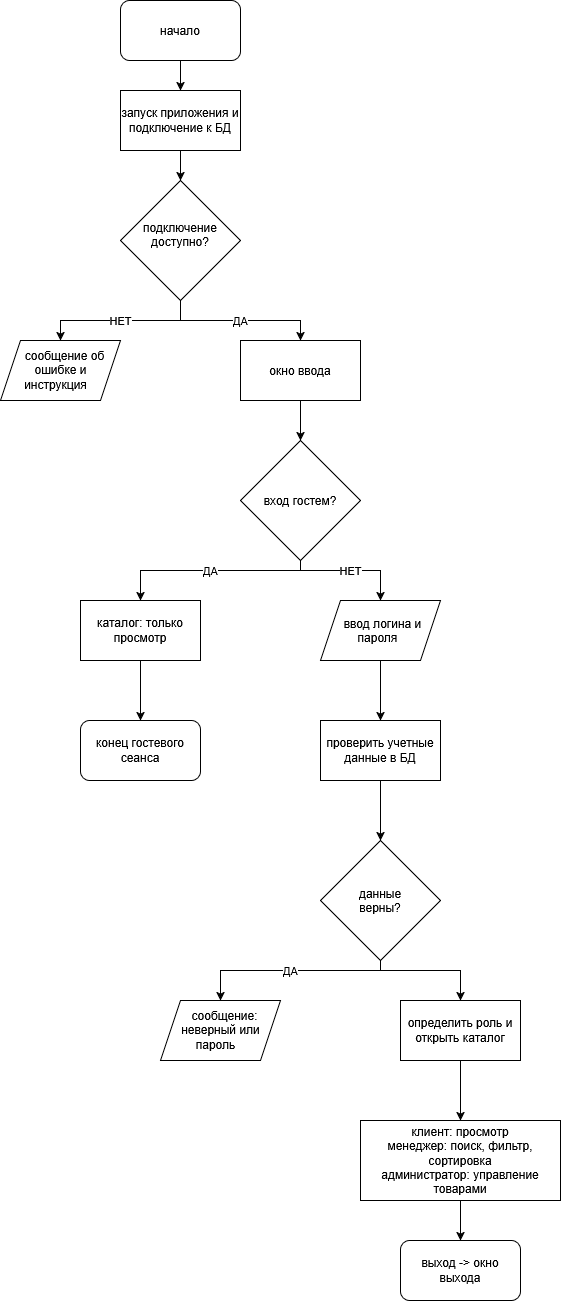

The diagram above was exported from draw.io. Its source (the exported page's mxGraphModel, read from the mxfile embedded in the PNG):
<mxGraphModel dx="1364" dy="786" grid="1" gridSize="10" guides="1" tooltips="1" connect="1" arrows="1" fold="1" page="1" pageScale="1" pageWidth="827" pageHeight="1169" math="0" shadow="0">
  <root>
    <mxCell id="0" />
    <mxCell id="1" parent="0" />
    <mxCell id="hcF220lA3Qvd9Ft2bmxy-17" edge="1" parent="1" source="hcF220lA3Qvd9Ft2bmxy-1" style="edgeStyle=orthogonalEdgeStyle;rounded=0;orthogonalLoop=1;jettySize=auto;html=1;entryX=0.5;entryY=0;entryDx=0;entryDy=0;" target="hcF220lA3Qvd9Ft2bmxy-2">
      <mxGeometry relative="1" as="geometry" />
    </mxCell>
    <mxCell id="hcF220lA3Qvd9Ft2bmxy-1" parent="1" style="rounded=1;whiteSpace=wrap;html=1;" value="начало" vertex="1">
      <mxGeometry height="60" width="120" x="280" y="40" as="geometry" />
    </mxCell>
    <mxCell id="hcF220lA3Qvd9Ft2bmxy-19" edge="1" parent="1" source="hcF220lA3Qvd9Ft2bmxy-2" style="edgeStyle=orthogonalEdgeStyle;rounded=0;orthogonalLoop=1;jettySize=auto;html=1;entryX=0.5;entryY=0;entryDx=0;entryDy=0;" target="hcF220lA3Qvd9Ft2bmxy-3">
      <mxGeometry relative="1" as="geometry" />
    </mxCell>
    <mxCell id="hcF220lA3Qvd9Ft2bmxy-2" parent="1" style="rounded=0;whiteSpace=wrap;html=1;" value="запуск приложения и подключение к БД" vertex="1">
      <mxGeometry height="60" width="120" x="280" y="130" as="geometry" />
    </mxCell>
    <mxCell id="hcF220lA3Qvd9Ft2bmxy-20" edge="1" parent="1" source="hcF220lA3Qvd9Ft2bmxy-3" style="edgeStyle=orthogonalEdgeStyle;rounded=0;orthogonalLoop=1;jettySize=auto;html=1;entryX=0.5;entryY=0;entryDx=0;entryDy=0;" target="hcF220lA3Qvd9Ft2bmxy-4" value="НЕТ">
      <mxGeometry relative="1" as="geometry" />
    </mxCell>
    <mxCell id="hcF220lA3Qvd9Ft2bmxy-21" edge="1" parent="1" source="hcF220lA3Qvd9Ft2bmxy-3" style="edgeStyle=orthogonalEdgeStyle;rounded=0;orthogonalLoop=1;jettySize=auto;html=1;entryX=0.5;entryY=0;entryDx=0;entryDy=0;" target="hcF220lA3Qvd9Ft2bmxy-5" value="ДА">
      <mxGeometry relative="1" as="geometry" />
    </mxCell>
    <mxCell id="hcF220lA3Qvd9Ft2bmxy-3" parent="1" style="rhombus;whiteSpace=wrap;html=1;shapeInside=1;" value="подключение доступно?" vertex="1">
      <mxGeometry height="120" width="120" x="280" y="220" as="geometry" />
    </mxCell>
    <mxCell id="hcF220lA3Qvd9Ft2bmxy-4" parent="1" style="shape=parallelogram;perimeter=parallelogramPerimeter;whiteSpace=wrap;html=1;shapeInside=1;fixedSize=1;" value="сообщение об ошибке и инструкция" vertex="1">
      <mxGeometry height="60" width="120" x="160" y="380" as="geometry" />
    </mxCell>
    <mxCell id="hcF220lA3Qvd9Ft2bmxy-22" edge="1" parent="1" source="hcF220lA3Qvd9Ft2bmxy-5" style="edgeStyle=orthogonalEdgeStyle;rounded=0;orthogonalLoop=1;jettySize=auto;html=1;entryX=0.5;entryY=0;entryDx=0;entryDy=0;" target="hcF220lA3Qvd9Ft2bmxy-6">
      <mxGeometry relative="1" as="geometry" />
    </mxCell>
    <mxCell id="hcF220lA3Qvd9Ft2bmxy-5" parent="1" style="rounded=0;whiteSpace=wrap;html=1;" value="окно ввода" vertex="1">
      <mxGeometry height="60" width="120" x="400" y="380" as="geometry" />
    </mxCell>
    <mxCell id="hcF220lA3Qvd9Ft2bmxy-23" edge="1" parent="1" source="hcF220lA3Qvd9Ft2bmxy-6" style="edgeStyle=orthogonalEdgeStyle;rounded=0;orthogonalLoop=1;jettySize=auto;html=1;entryX=0.5;entryY=0;entryDx=0;entryDy=0;" target="hcF220lA3Qvd9Ft2bmxy-7" value="ДА">
      <mxGeometry relative="1" as="geometry">
        <Array as="points">
          <mxPoint x="460" y="610" />
          <mxPoint x="300" y="610" />
        </Array>
      </mxGeometry>
    </mxCell>
    <mxCell id="hcF220lA3Qvd9Ft2bmxy-6" parent="1" style="rhombus;whiteSpace=wrap;html=1;shapeInside=1;" value="вход гостем?" vertex="1">
      <mxGeometry height="120" width="120" x="400" y="480" as="geometry" />
    </mxCell>
    <mxCell id="hcF220lA3Qvd9Ft2bmxy-25" edge="1" parent="1" source="hcF220lA3Qvd9Ft2bmxy-7" style="edgeStyle=orthogonalEdgeStyle;rounded=0;orthogonalLoop=1;jettySize=auto;html=1;entryX=0.5;entryY=0;entryDx=0;entryDy=0;" target="hcF220lA3Qvd9Ft2bmxy-10">
      <mxGeometry relative="1" as="geometry" />
    </mxCell>
    <mxCell id="hcF220lA3Qvd9Ft2bmxy-7" parent="1" style="rounded=0;whiteSpace=wrap;html=1;" value="каталог: только просмотр" vertex="1">
      <mxGeometry height="60" width="120" x="240" y="640" as="geometry" />
    </mxCell>
    <mxCell id="hcF220lA3Qvd9Ft2bmxy-27" edge="1" parent="1" source="hcF220lA3Qvd9Ft2bmxy-8" style="edgeStyle=orthogonalEdgeStyle;rounded=0;orthogonalLoop=1;jettySize=auto;html=1;entryX=0.5;entryY=0;entryDx=0;entryDy=0;" target="hcF220lA3Qvd9Ft2bmxy-11">
      <mxGeometry relative="1" as="geometry" />
    </mxCell>
    <mxCell id="hcF220lA3Qvd9Ft2bmxy-8" parent="1" style="rounded=0;whiteSpace=wrap;html=1;" value="проверить учетные данные в БД" vertex="1">
      <mxGeometry height="60" width="120" x="480" y="760" as="geometry" />
    </mxCell>
    <mxCell id="hcF220lA3Qvd9Ft2bmxy-26" edge="1" parent="1" source="hcF220lA3Qvd9Ft2bmxy-9" style="edgeStyle=orthogonalEdgeStyle;rounded=0;orthogonalLoop=1;jettySize=auto;html=1;entryX=0.5;entryY=0;entryDx=0;entryDy=0;" target="hcF220lA3Qvd9Ft2bmxy-8">
      <mxGeometry relative="1" as="geometry" />
    </mxCell>
    <mxCell id="hcF220lA3Qvd9Ft2bmxy-9" parent="1" style="shape=parallelogram;perimeter=parallelogramPerimeter;whiteSpace=wrap;html=1;shapeInside=1;fixedSize=1;" value="ввод логина и пароля" vertex="1">
      <mxGeometry height="60" width="120" x="480" y="640" as="geometry" />
    </mxCell>
    <mxCell id="hcF220lA3Qvd9Ft2bmxy-10" parent="1" style="rounded=1;whiteSpace=wrap;html=1;" value="конец гостевого сеанса" vertex="1">
      <mxGeometry height="60" width="120" x="240" y="760" as="geometry" />
    </mxCell>
    <mxCell id="hcF220lA3Qvd9Ft2bmxy-28" edge="1" parent="1" source="hcF220lA3Qvd9Ft2bmxy-11" style="edgeStyle=orthogonalEdgeStyle;rounded=0;orthogonalLoop=1;jettySize=auto;html=1;entryX=0.5;entryY=0;entryDx=0;entryDy=0;" target="hcF220lA3Qvd9Ft2bmxy-12" value="ДА">
      <mxGeometry relative="1" as="geometry">
        <Array as="points">
          <mxPoint x="540" y="1010" />
          <mxPoint x="380" y="1010" />
        </Array>
      </mxGeometry>
    </mxCell>
    <mxCell id="hcF220lA3Qvd9Ft2bmxy-11" parent="1" style="rhombus;whiteSpace=wrap;html=1;shapeInside=1;" value="данные верны?" vertex="1">
      <mxGeometry height="120" width="120" x="480" y="880" as="geometry" />
    </mxCell>
    <mxCell id="hcF220lA3Qvd9Ft2bmxy-12" parent="1" style="shape=parallelogram;perimeter=parallelogramPerimeter;whiteSpace=wrap;html=1;shapeInside=1;fixedSize=1;" value="сообщение: неверный или пароль" vertex="1">
      <mxGeometry height="60" width="120" x="320" y="1040" as="geometry" />
    </mxCell>
    <mxCell id="hcF220lA3Qvd9Ft2bmxy-30" edge="1" parent="1" source="hcF220lA3Qvd9Ft2bmxy-14" style="edgeStyle=orthogonalEdgeStyle;rounded=0;orthogonalLoop=1;jettySize=auto;html=1;entryX=0.5;entryY=0;entryDx=0;entryDy=0;" target="hcF220lA3Qvd9Ft2bmxy-15">
      <mxGeometry relative="1" as="geometry" />
    </mxCell>
    <mxCell id="hcF220lA3Qvd9Ft2bmxy-14" parent="1" style="rounded=0;whiteSpace=wrap;html=1;" value="определить роль и открыть каталог" vertex="1">
      <mxGeometry height="60" width="120" x="560" y="1040" as="geometry" />
    </mxCell>
    <mxCell id="hcF220lA3Qvd9Ft2bmxy-31" edge="1" parent="1" source="hcF220lA3Qvd9Ft2bmxy-15" style="edgeStyle=orthogonalEdgeStyle;rounded=0;orthogonalLoop=1;jettySize=auto;html=1;entryX=0.5;entryY=0;entryDx=0;entryDy=0;" target="hcF220lA3Qvd9Ft2bmxy-16">
      <mxGeometry relative="1" as="geometry" />
    </mxCell>
    <mxCell id="hcF220lA3Qvd9Ft2bmxy-15" parent="1" style="rounded=0;whiteSpace=wrap;html=1;" value="&lt;div&gt;клиент: просмотр&lt;/div&gt;&lt;div&gt;менеджер: поиск, фильтр, сортировка&lt;/div&gt;&lt;div&gt;администратор: управление товарами&lt;/div&gt;" vertex="1">
      <mxGeometry height="80" width="200" x="520" y="1160" as="geometry" />
    </mxCell>
    <mxCell id="hcF220lA3Qvd9Ft2bmxy-16" parent="1" style="rounded=1;whiteSpace=wrap;html=1;" value="выход -&amp;gt; окно выхода" vertex="1">
      <mxGeometry height="60" width="120" x="560" y="1280" as="geometry" />
    </mxCell>
    <mxCell id="hcF220lA3Qvd9Ft2bmxy-24" edge="1" parent="1" source="hcF220lA3Qvd9Ft2bmxy-6" style="edgeStyle=orthogonalEdgeStyle;rounded=0;orthogonalLoop=1;jettySize=auto;html=1;entryX=0.5;entryY=0;entryDx=0;entryDy=0;" target="hcF220lA3Qvd9Ft2bmxy-9" value="НЕТ">
      <mxGeometry relative="1" x="-0.0001" as="geometry">
        <mxPoint as="offset" />
        <Array as="points">
          <mxPoint x="460" y="610" />
          <mxPoint x="540" y="610" />
        </Array>
      </mxGeometry>
    </mxCell>
    <mxCell id="hcF220lA3Qvd9Ft2bmxy-29" edge="1" parent="1" source="hcF220lA3Qvd9Ft2bmxy-11" style="edgeStyle=orthogonalEdgeStyle;rounded=0;orthogonalLoop=1;jettySize=auto;html=1;entryX=0.5;entryY=0;entryDx=0;entryDy=0;" target="hcF220lA3Qvd9Ft2bmxy-14">
      <mxGeometry relative="1" as="geometry">
        <Array as="points">
          <mxPoint x="540" y="1010" />
          <mxPoint x="620" y="1010" />
        </Array>
      </mxGeometry>
    </mxCell>
  </root>
</mxGraphModel>